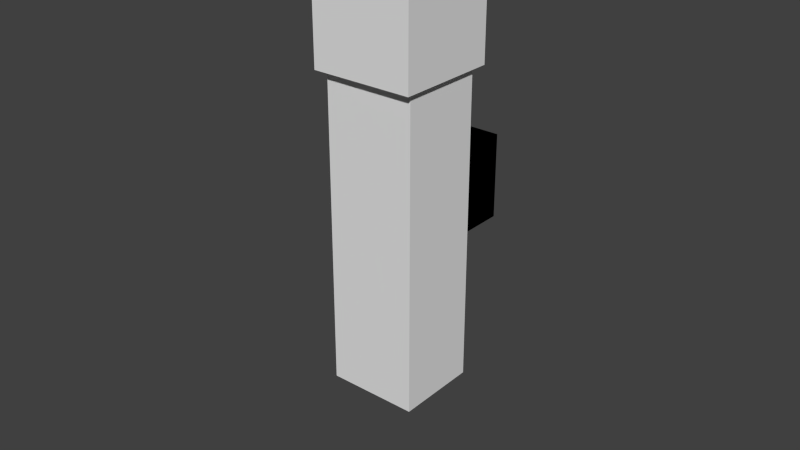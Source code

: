 # Source: exploder.blend  (saved by Blender 2.70.0; exported with 4.5.12 LTS)
import bpy
from mathutils import Matrix  # noqa: F401  (used for matrix-valued properties, if any)

bpy.ops.wm.read_factory_settings(use_empty=True)
scene = bpy.context.scene
scene.name = 'Scene'

# ---- collections
col_collection_1 = bpy.data.collections.new('Collection 1'); scene.collection.children.link(col_collection_1)

# ---- materials (node trees are filled in below, after node groups)
mat_material = bpy.data.materials.new('Material')
mat_material.alpha_threshold = 0.0
mat_material.use_transparent_shadow = False
mat_material.roughness = 0.5
mat_material.line_color = (0.0, 0.0, 0.0, 1.0)

# ---- material node trees

# ---- world
world_world = bpy.data.worlds.new('World'); scene.world = world_world
world_world.color = (0.05088, 0.05088, 0.05088)
world_world.use_sun_shadow = False
world_world.sun_shadow_jitter_overblur = 0.0
world_world.cycles.sampling_method = 'MANUAL'
world_world.cycles.sample_map_resolution = 256

# ---- meshes
me_cube_003 = bpy.data.meshes.new('Cube.003')
me_cube_003.from_pydata([(1.0, 1.0, -1.0), (1.0, -1.0, -1.0), (-1.0, -1.0, -1.0), (-1.0, 1.0, -1.0), (1.0, 1.0, 1.0), (1.0, -1.0, 1.0), (-1.0, -1.0, 1.0), (-1.0, 1.0, 1.0)], [], [(0, 1, 2, 3), (4, 7, 6, 5), (0, 4, 5, 1), (1, 5, 6, 2), (2, 6, 7, 3), (4, 0, 3, 7)])
_uv = me_cube_003.uv_layers.new(name='UVMap')
_uv.uv.foreach_set('vector', [0.0, 0.0, 1.0, 0.0, 1.0, 1.0, 0.0, 1.0, 0.0, 0.0, 1.0, 0.0, 1.0, 1.0, 0.0, 1.0, 0.0, 0.0, 1.0, 0.0, 1.0, 1.0, 0.0, 1.0, 0.0, 0.0, 1.0, 0.0, 1.0, 1.0, 0.0, 1.0, 0.0, 0.0, 1.0, 0.0, 1.0, 1.0, 0.0, 1.0, 0.0, 0.0, 1.0, 0.0, 1.0, 1.0, 0.0, 1.0])
me_cube_003.materials.append(mat_material)
me_cube_003.use_remesh_preserve_volume = False
me_cube_003.use_remesh_preserve_attributes = False
me_cube_003.use_mirror_vertex_groups = False
me_cube_003.update()
me_cube_004 = bpy.data.meshes.new('Cube.004')
me_cube_004.from_pydata([(1.0, 1.0, -1.0), (1.0, -1.0, -1.0), (-1.0, -1.0, -1.0), (-1.0, 1.0, -1.0), (1.0, 1.0, 1.0), (1.0, -1.0, 1.0), (-1.0, -1.0, 1.0), (-1.0, 1.0, 1.0)], [], [(0, 1, 2, 3), (4, 7, 6, 5), (0, 4, 5, 1), (1, 5, 6, 2), (2, 6, 7, 3), (4, 0, 3, 7)])
_uv = me_cube_004.uv_layers.new(name='UVMap')
_uv.uv.foreach_set('vector', [0.0, 0.0, 1.0, 0.0, 1.0, 1.0, 0.0, 1.0, 0.0, 0.0, 1.0, 0.0, 1.0, 1.0, 0.0, 1.0, 0.0, 0.0, 1.0, 0.0, 1.0, 1.0, 0.0, 1.0, 0.0, 0.0, 1.0, 0.0, 1.0, 1.0, 0.0, 1.0, 0.0, 0.0, 1.0, 0.0, 1.0, 1.0, 0.0, 1.0, 0.0, 0.0, 1.0, 0.0, 1.0, 1.0, 0.0, 1.0])
me_cube_004.materials.append(mat_material)
me_cube_004.use_remesh_preserve_volume = False
me_cube_004.use_remesh_preserve_attributes = False
me_cube_004.use_mirror_vertex_groups = False
me_cube_004.update()
me_cube_005 = bpy.data.meshes.new('Cube.005')
me_cube_005.from_pydata([(1.0, 1.0, -1.0), (1.0, -1.0, -1.0), (-1.0, -1.0, -1.0), (-1.0, 1.0, -1.0), (1.0, 1.0, 1.0), (1.0, -1.0, 1.0), (-1.0, -1.0, 1.0), (-1.0, 1.0, 1.0)], [], [(0, 1, 2, 3), (4, 7, 6, 5), (0, 4, 5, 1), (1, 5, 6, 2), (2, 6, 7, 3), (4, 0, 3, 7)])
_uv = me_cube_005.uv_layers.new(name='UVMap')
_uv.uv.foreach_set('vector', [0.0, 0.0, 1.0, 0.0, 1.0, 1.0, 0.0, 1.0, 0.0, 0.0, 1.0, 0.0, 1.0, 1.0, 0.0, 1.0, 0.0, 0.0, 1.0, 0.0, 1.0, 1.0, 0.0, 1.0, 0.0, 0.0, 1.0, 0.0, 1.0, 1.0, 0.0, 1.0, 0.0, 0.0, 1.0, 0.0, 1.0, 1.0, 0.0, 1.0, 0.0, 0.0, 1.0, 0.0, 1.0, 1.0, 0.0, 1.0])
me_cube_005.materials.append(mat_material)
me_cube_005.use_remesh_preserve_volume = False
me_cube_005.use_remesh_preserve_attributes = False
me_cube_005.use_mirror_vertex_groups = False
me_cube_005.update()
me_cube_002 = bpy.data.meshes.new('Cube.002')
me_cube_002.from_pydata([(1.0, 1.0, -1.0), (1.0, -1.0, -1.0), (-1.0, -1.0, -1.0), (-1.0, 1.0, -1.0), (1.0, 1.0, 1.0), (1.0, -1.0, 1.0), (-1.0, -1.0, 1.0), (-1.0, 1.0, 1.0)], [], [(0, 1, 2, 3), (4, 7, 6, 5), (0, 4, 5, 1), (1, 5, 6, 2), (2, 6, 7, 3), (4, 0, 3, 7)])
_uv = me_cube_002.uv_layers.new(name='UVMap')
_uv.uv.foreach_set('vector', [0.0, 0.0, 1.0, 0.0, 1.0, 1.0, 0.0, 1.0, 0.0, 0.0, 1.0, 0.0, 1.0, 1.0, 0.0, 1.0, 0.0, 0.0, 1.0, 0.0, 1.0, 1.0, 0.0, 1.0, 0.0, 0.0, 1.0, 0.0, 1.0, 1.0, 0.0, 1.0, 0.0, 0.0, 1.0, 0.0, 1.0, 1.0, 0.0, 1.0, 0.0, 0.0, 1.0, 0.0, 1.0, 1.0, 0.0, 1.0])
me_cube_002.materials.append(mat_material)
me_cube_002.use_remesh_preserve_volume = False
me_cube_002.use_remesh_preserve_attributes = False
me_cube_002.use_mirror_vertex_groups = False
me_cube_002.update()
me_cube_006 = bpy.data.meshes.new('Cube.006')
me_cube_006.from_pydata([(-1.0, -1.0, -1.0), (-1.0, 1.0, -1.0), (1.0, 1.0, -1.0), (1.0, -1.0, -1.0), (-1.0, -1.0, 1.0), (-1.0, 1.0, 1.0), (1.0, 1.0, 1.0), (1.0, -1.0, 1.0)], [], [(4, 5, 1, 0), (5, 6, 2, 1), (6, 7, 3, 2), (7, 4, 0, 3), (0, 1, 2, 3), (7, 6, 5, 4)])
_uv = me_cube_006.uv_layers.new(name='UVMap')
_uv.uv.foreach_set('vector', [0.6667, 0.6667, 0.3333, 0.6667, 0.3333, 0.3333, 0.6667, 0.3333, 3.974e-08, 0.6667, 0.0, 0.3333, 0.3333, 0.3333, 0.3333, 0.6667, 1.291e-07, 0.3333, 0.0, 8.941e-08, 0.3333, 0.0, 0.3333, 0.3333, 0.3333, 0.3333, 0.3333, 3.974e-08, 0.6667, 0.0, 0.6667, 0.3333, 0.6667, 1.0, 0.3333, 1.0, 0.3333, 0.6667, 0.6667, 0.6667, 0.6667, 0.6667, 1.0, 0.6667, 1.0, 1.0, 0.6667, 1.0])
me_cube_006.use_remesh_preserve_volume = False
me_cube_006.use_remesh_preserve_attributes = False
me_cube_006.use_mirror_vertex_groups = False
me_cube_006.update()
me_cube = bpy.data.meshes.new('Cube')
me_cube.from_pydata([(1.0, 1.0, -1.0), (1.0, -1.0, -1.0), (-1.0, -1.0, -1.0), (-1.0, 1.0, -1.0), (1.0, 1.0, 1.0), (1.0, -1.0, 1.0), (-1.0, -1.0, 1.0), (-1.0, 1.0, 1.0)], [], [(0, 1, 2, 3), (4, 7, 6, 5), (0, 4, 5, 1), (1, 5, 6, 2), (2, 6, 7, 3), (4, 0, 3, 7)])
_uv = me_cube.uv_layers.new(name='UVMap')
_uv.uv.foreach_set('vector', [0.0, 0.0, 1.0, 0.0, 1.0, 1.0, 0.0, 1.0, 0.0, 0.0, 1.0, 0.0, 1.0, 1.0, 0.0, 1.0, 0.0, 0.0, 1.0, 0.0, 1.0, 1.0, 0.0, 1.0, 0.0, 0.0, 1.0, 0.0, 1.0, 1.0, 0.0, 1.0, 0.0, 0.0, 1.0, 0.0, 1.0, 1.0, 0.0, 1.0, 0.0, 0.0, 1.0, 0.0, 1.0, 1.0, 0.0, 1.0])
me_cube.materials.append(mat_material)
me_cube.use_remesh_preserve_volume = False
me_cube.use_remesh_preserve_attributes = False
me_cube.use_mirror_vertex_groups = False
me_cube.update()
arm_armature = bpy.data.armatures.new('Armature')  # bones are not reproduced

# ---- objects
ob_armature = bpy.data.objects.new('Armature', arm_armature)
ob_cube_002 = bpy.data.objects.new('Cube.002', me_cube_003)
ob_cube_003 = bpy.data.objects.new('Cube.003', me_cube_004)
ob_cube_004 = bpy.data.objects.new('Cube.004', me_cube_005)
ob_cube_001 = bpy.data.objects.new('Cube.001', me_cube_002)
ob_cube_005 = bpy.data.objects.new('Cube.005', me_cube_006)
ob_cube = bpy.data.objects.new('Cube', me_cube)

# ---- transforms, parenting, visibility, modifiers, constraints
ob_armature.location = (0.0, 0.0, 3.0)
ob_armature.lineart.crease_threshold = 0.0
ob_cube_002.location = (0.0, 0.5, -6.338e-07)
ob_cube_002.scale = (0.45, 0.45, 0.45)
ob_cube_002.lock_rotations_4d = False
ob_cube_002.empty_display_type = 'ARROWS'
ob_cube_002.lineart.crease_threshold = 0.0
_c = ob_cube_002.constraints.new('CHILD_OF'); _c.name = 'Child Of'
_c.target = ob_armature
_c.subtarget = 'Front_Right_Foot'
_c.set_inverse_pending = False
ob_cube_003.location = (0.0, 0.5, -9.656e-08)
ob_cube_003.scale = (0.45, 0.45, 0.45)
ob_cube_003.lock_rotations_4d = False
ob_cube_003.empty_display_type = 'ARROWS'
ob_cube_003.lineart.crease_threshold = 0.0
_c = ob_cube_003.constraints.new('CHILD_OF'); _c.name = 'Child Of'
_c.target = ob_armature
_c.subtarget = 'Front_Left_Foot'
_c.set_inverse_pending = False
ob_cube_004.location = (0.0, 0.5, -9.656e-08)
ob_cube_004.scale = (0.45, 0.45, 0.45)
ob_cube_004.lock_rotations_4d = False
ob_cube_004.empty_display_type = 'ARROWS'
ob_cube_004.lineart.crease_threshold = 0.0
_c = ob_cube_004.constraints.new('CHILD_OF'); _c.name = 'Child Of'
_c.target = ob_armature
_c.subtarget = 'Back_Left_foot'
_c.set_inverse_pending = False
ob_cube_001.location = (0.0, 0.5, -9.656e-08)
ob_cube_001.scale = (0.45, 0.45, 0.45)
ob_cube_001.lock_rotations_4d = False
ob_cube_001.empty_display_type = 'ARROWS'
ob_cube_001.lineart.crease_threshold = 0.0
_c = ob_cube_001.constraints.new('CHILD_OF'); _c.name = 'Child Of'
_c.target = ob_armature
_c.subtarget = 'Back_Right_Foot'
_c.set_inverse_pending = False
ob_cube_005.location = (0.0, 0.0, 4.839)
ob_cube_005.rotation_euler = (0.0, 0.0, -1.571)
ob_cube_005.scale = (0.55, 0.55, 0.55)
ob_cube_005.lineart.crease_threshold = 0.0
ob_cube.location = (0.0, 0.0, 2.6)
ob_cube.rotation_euler = (0.0, 0.0, 2.384e-07)
ob_cube.scale = (0.49, 0.4476, 1.68)
ob_cube.lock_rotations_4d = False
ob_cube.empty_display_type = 'ARROWS'
ob_cube.lineart.crease_threshold = 0.0

# ---- collection membership
col_collection_1.objects.link(ob_armature)
col_collection_1.objects.link(ob_cube_002)
col_collection_1.objects.link(ob_cube_003)
col_collection_1.objects.link(ob_cube_004)
col_collection_1.objects.link(ob_cube_001)
col_collection_1.objects.link(ob_cube_005)
col_collection_1.objects.link(ob_cube)

# ---- scene / render settings (as saved in the file)
scene.frame_start = 1; scene.frame_end = 40; scene.frame_set(4)
scene.render.engine = 'BLENDER_EEVEE_NEXT'
scene.render.resolution_percentage = 50
scene.render.dither_intensity = 0.0
scene.cycles.use_denoising = False
scene.cycles.samples = 10
scene.cycles.sampling_pattern = 'TABULATED_SOBOL'
scene.cycles.light_sampling_threshold = 0.0
scene.cycles.use_adaptive_sampling = False
scene.cycles.use_light_tree = False
scene.cycles.blur_glossy = 0.0
scene.cycles.volume_bounces = 1
scene.cycles.pixel_filter_type = 'GAUSSIAN'
scene.cycles.sample_clamp_indirect = 0.0
scene.view_settings.view_transform = 'Standard'
bpy.context.view_layer.update()

# ---- added for rendering (the .blend has no active camera and no usable light): camera, sun
cam_auto = bpy.data.cameras.new('AutoCamera')
cam_auto.lens = 50.0
cam_auto.sensor_width = 36.0
cam_auto.clip_end = 1000.0
ob_auto_camera = bpy.data.objects.new('AutoCamera', cam_auto)
scene.collection.objects.link(ob_auto_camera)
ob_auto_camera.location = (6.18778, -7.42534, 7.62505)
ob_auto_camera.rotation_euler = (1.09748, -7.21219e-08, 0.694738)
scene.camera = ob_auto_camera
light_auto_sun = bpy.data.lights.new('AutoSun', 'SUN')
light_auto_sun.energy = 3.0
light_auto_sun.angle = 0.0523599
ob_auto_sun = bpy.data.objects.new('AutoSun', light_auto_sun)
scene.collection.objects.link(ob_auto_sun)
ob_auto_sun.rotation_euler = (0.872665, 0.174533, 0.523599)
bpy.context.view_layer.update()
